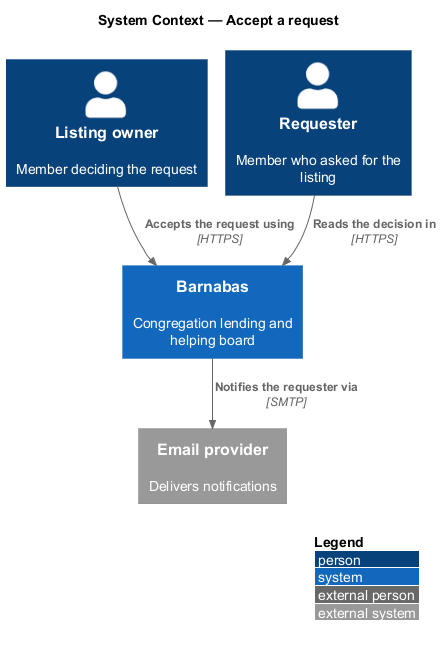

The diagram above was rendered by PlantUML. Its source (embedded in the PNG):
@startuml
!pragma layout smetana
!include <C4/C4_Context>
LAYOUT_WITH_LEGEND()
title System Context — Accept a request

Person(owner, "Listing owner", "Member deciding the request")
Person(requester, "Requester", "Member who asked for the listing")
System(barnabas, "Barnabas", "Congregation lending and helping board")
System_Ext(email, "Email provider", "Delivers notifications")

Rel(owner, barnabas, "Accepts the request using", "HTTPS")
Rel(barnabas, email, "Notifies the requester via", "SMTP")
Rel(requester, barnabas, "Reads the decision in", "HTTPS")
@enduml